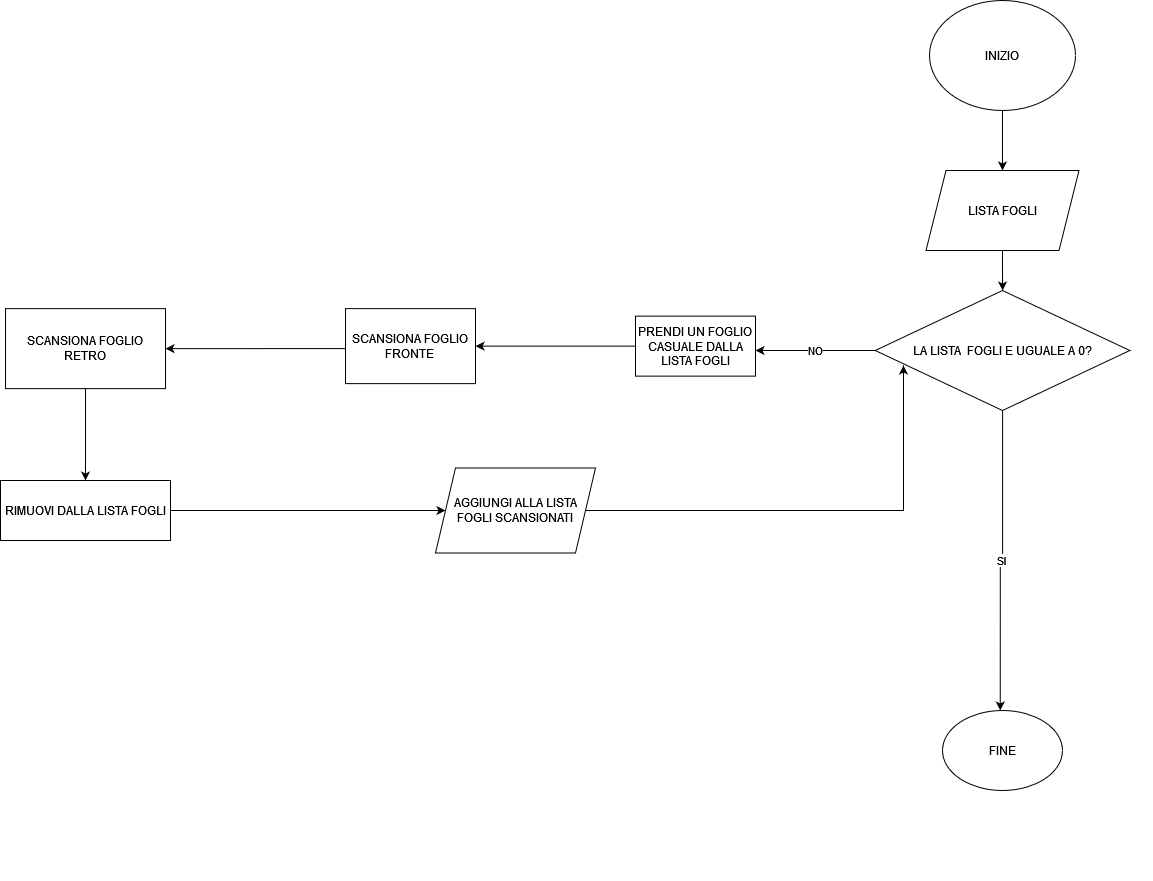

The diagram above was exported from draw.io. Its source (the exported page's mxGraphModel, read from the mxfile embedded in the PNG):
<mxGraphModel dx="2249" dy="752" grid="1" gridSize="10" guides="1" tooltips="1" connect="1" arrows="1" fold="1" page="1" pageScale="1" pageWidth="827" pageHeight="1169" math="0" shadow="0">
  <root>
    <mxCell id="0" />
    <mxCell id="1" parent="0" />
    <mxCell id="aFBXZ0Xs33-93sfc75eh-2" style="edgeStyle=orthogonalEdgeStyle;rounded=0;orthogonalLoop=1;jettySize=auto;html=1;" parent="1" source="aFBXZ0Xs33-93sfc75eh-1" edge="1">
      <mxGeometry relative="1" as="geometry">
        <mxPoint x="687" y="220" as="targetPoint" />
      </mxGeometry>
    </mxCell>
    <mxCell id="aFBXZ0Xs33-93sfc75eh-1" value="INIZIO" style="ellipse;whiteSpace=wrap;html=1;" parent="1" vertex="1">
      <mxGeometry x="614" y="50" width="146" height="110" as="geometry" />
    </mxCell>
    <mxCell id="aFBXZ0Xs33-93sfc75eh-7" value="SI" style="edgeStyle=orthogonalEdgeStyle;rounded=0;orthogonalLoop=1;jettySize=auto;html=1;entryX=0.5;entryY=0;entryDx=0;entryDy=0;" parent="1" source="aFBXZ0Xs33-93sfc75eh-6" edge="1">
      <mxGeometry relative="1" as="geometry">
        <mxPoint x="684.75" y="760" as="targetPoint" />
      </mxGeometry>
    </mxCell>
    <mxCell id="aFBXZ0Xs33-93sfc75eh-9" value="NO" style="edgeStyle=orthogonalEdgeStyle;rounded=0;orthogonalLoop=1;jettySize=auto;html=1;" parent="1" source="aFBXZ0Xs33-93sfc75eh-6" edge="1">
      <mxGeometry relative="1" as="geometry">
        <mxPoint x="440" y="400" as="targetPoint" />
        <Array as="points">
          <mxPoint x="490" y="400" />
          <mxPoint x="490" y="400" />
        </Array>
      </mxGeometry>
    </mxCell>
    <mxCell id="aFBXZ0Xs33-93sfc75eh-6" value="LA LISTA&amp;nbsp; FOGLI E UGUALE A 0?" style="rhombus;whiteSpace=wrap;html=1;" parent="1" vertex="1">
      <mxGeometry x="559.75" y="340" width="254.5" height="120" as="geometry" />
    </mxCell>
    <mxCell id="aFBXZ0Xs33-93sfc75eh-8" value="FINE" style="ellipse;whiteSpace=wrap;html=1;" parent="1" vertex="1">
      <mxGeometry x="627" y="760" width="120" height="80" as="geometry" />
    </mxCell>
    <mxCell id="aFBXZ0Xs33-93sfc75eh-11" style="edgeStyle=orthogonalEdgeStyle;rounded=0;orthogonalLoop=1;jettySize=auto;html=1;" parent="1" source="aFBXZ0Xs33-93sfc75eh-10" target="aFBXZ0Xs33-93sfc75eh-6" edge="1">
      <mxGeometry relative="1" as="geometry" />
    </mxCell>
    <mxCell id="aFBXZ0Xs33-93sfc75eh-10" value="&lt;div&gt;LISTA FOGLI&lt;/div&gt;" style="shape=parallelogram;perimeter=parallelogramPerimeter;whiteSpace=wrap;html=1;fixedSize=1;" parent="1" vertex="1">
      <mxGeometry x="610.5" y="220" width="153" height="80" as="geometry" />
    </mxCell>
    <mxCell id="aFBXZ0Xs33-93sfc75eh-44" style="edgeStyle=orthogonalEdgeStyle;rounded=0;orthogonalLoop=1;jettySize=auto;html=1;" parent="1" source="aFBXZ0Xs33-93sfc75eh-21" edge="1">
      <mxGeometry relative="1" as="geometry">
        <mxPoint x="-230" y="530" as="targetPoint" />
      </mxGeometry>
    </mxCell>
    <mxCell id="aFBXZ0Xs33-93sfc75eh-21" value="SCANSIONA FOGLIO RETRO" style="rounded=0;whiteSpace=wrap;html=1;" parent="1" vertex="1">
      <mxGeometry x="-310" y="358.13" width="160" height="80" as="geometry" />
    </mxCell>
    <mxCell id="aFBXZ0Xs33-93sfc75eh-25" style="edgeStyle=orthogonalEdgeStyle;rounded=0;orthogonalLoop=1;jettySize=auto;html=1;entryX=0.111;entryY=0.625;entryDx=0;entryDy=0;entryPerimeter=0;" parent="1" source="aFBXZ0Xs33-93sfc75eh-24" target="aFBXZ0Xs33-93sfc75eh-6" edge="1">
      <mxGeometry relative="1" as="geometry" />
    </mxCell>
    <mxCell id="aFBXZ0Xs33-93sfc75eh-24" value="AGGIUNGI ALLA LISTA FOGLI SCANSIONATI" style="shape=parallelogram;perimeter=parallelogramPerimeter;whiteSpace=wrap;html=1;fixedSize=1;" parent="1" vertex="1">
      <mxGeometry x="120" y="517.5" width="160" height="85" as="geometry" />
    </mxCell>
    <mxCell id="aFBXZ0Xs33-93sfc75eh-32" style="edgeStyle=orthogonalEdgeStyle;rounded=0;orthogonalLoop=1;jettySize=auto;html=1;entryX=1;entryY=0.5;entryDx=0;entryDy=0;" parent="1" source="aFBXZ0Xs33-93sfc75eh-19" target="aFBXZ0Xs33-93sfc75eh-21" edge="1">
      <mxGeometry relative="1" as="geometry">
        <Array as="points">
          <mxPoint x="-10" y="398" />
        </Array>
      </mxGeometry>
    </mxCell>
    <mxCell id="aFBXZ0Xs33-93sfc75eh-19" value="SCANSIONA FOGLIO&lt;br&gt;FRONTE" style="rounded=0;whiteSpace=wrap;html=1;" parent="1" vertex="1">
      <mxGeometry x="30" y="358.13" width="130" height="75" as="geometry" />
    </mxCell>
    <mxCell id="aFBXZ0Xs33-93sfc75eh-43" style="edgeStyle=orthogonalEdgeStyle;rounded=0;orthogonalLoop=1;jettySize=auto;html=1;entryX=1;entryY=0.5;entryDx=0;entryDy=0;" parent="1" source="aFBXZ0Xs33-93sfc75eh-42" target="aFBXZ0Xs33-93sfc75eh-19" edge="1">
      <mxGeometry relative="1" as="geometry">
        <mxPoint x="260" y="395.6300000000001" as="targetPoint" />
      </mxGeometry>
    </mxCell>
    <mxCell id="aFBXZ0Xs33-93sfc75eh-42" value="PRENDI UN FOGLIO CASUALE DALLA LISTA FOGLI" style="rounded=0;whiteSpace=wrap;html=1;" parent="1" vertex="1">
      <mxGeometry x="320" y="365.63" width="120" height="60" as="geometry" />
    </mxCell>
    <mxCell id="aFBXZ0Xs33-93sfc75eh-46" style="edgeStyle=orthogonalEdgeStyle;rounded=0;orthogonalLoop=1;jettySize=auto;html=1;" parent="1" source="aFBXZ0Xs33-93sfc75eh-45" edge="1">
      <mxGeometry relative="1" as="geometry">
        <mxPoint x="130" y="560" as="targetPoint" />
      </mxGeometry>
    </mxCell>
    <mxCell id="aFBXZ0Xs33-93sfc75eh-45" value="RIMUOVI DALLA LISTA FOGLI" style="rounded=0;whiteSpace=wrap;html=1;" parent="1" vertex="1">
      <mxGeometry x="-315" y="530" width="170" height="60" as="geometry" />
    </mxCell>
    <mxCell id="aFBXZ0Xs33-93sfc75eh-47" style="edgeStyle=orthogonalEdgeStyle;rounded=0;orthogonalLoop=1;jettySize=auto;html=1;" parent="1" source="aFBXZ0Xs33-93sfc75eh-48" edge="1">
      <mxGeometry relative="1" as="geometry">
        <mxPoint x="1892" y="310" as="targetPoint" />
      </mxGeometry>
    </mxCell>
    <mxCell id="aFBXZ0Xs33-93sfc75eh-48" value="INIZIO" style="ellipse;whiteSpace=wrap;html=1;" parent="1" vertex="1">
      <mxGeometry x="1819" y="140" width="146" height="110" as="geometry" />
    </mxCell>
    <mxCell id="aFBXZ0Xs33-93sfc75eh-49" value="SI" style="edgeStyle=orthogonalEdgeStyle;rounded=0;orthogonalLoop=1;jettySize=auto;html=1;entryX=0.5;entryY=0;entryDx=0;entryDy=0;" parent="1" source="aFBXZ0Xs33-93sfc75eh-51" edge="1">
      <mxGeometry relative="1" as="geometry">
        <mxPoint x="1889.75" y="850" as="targetPoint" />
      </mxGeometry>
    </mxCell>
    <mxCell id="aFBXZ0Xs33-93sfc75eh-50" value="NO" style="edgeStyle=orthogonalEdgeStyle;rounded=0;orthogonalLoop=1;jettySize=auto;html=1;" parent="1" source="aFBXZ0Xs33-93sfc75eh-51" edge="1">
      <mxGeometry relative="1" as="geometry">
        <mxPoint x="1645" y="490" as="targetPoint" />
        <Array as="points">
          <mxPoint x="1695" y="490" />
          <mxPoint x="1695" y="490" />
        </Array>
      </mxGeometry>
    </mxCell>
    <mxCell id="aFBXZ0Xs33-93sfc75eh-51" value="LA LISTA&amp;nbsp; FOGLI E UGUALE A 0?" style="rhombus;whiteSpace=wrap;html=1;" parent="1" vertex="1">
      <mxGeometry x="1764.75" y="430" width="254.5" height="120" as="geometry" />
    </mxCell>
    <mxCell id="aFBXZ0Xs33-93sfc75eh-52" value="FINE" style="ellipse;whiteSpace=wrap;html=1;" parent="1" vertex="1">
      <mxGeometry x="1832" y="850" width="120" height="80" as="geometry" />
    </mxCell>
    <mxCell id="aFBXZ0Xs33-93sfc75eh-53" style="edgeStyle=orthogonalEdgeStyle;rounded=0;orthogonalLoop=1;jettySize=auto;html=1;" parent="1" source="aFBXZ0Xs33-93sfc75eh-54" target="aFBXZ0Xs33-93sfc75eh-51" edge="1">
      <mxGeometry relative="1" as="geometry" />
    </mxCell>
    <mxCell id="aFBXZ0Xs33-93sfc75eh-54" value="&lt;div&gt;LISTA FOGLI&lt;/div&gt;" style="shape=parallelogram;perimeter=parallelogramPerimeter;whiteSpace=wrap;html=1;fixedSize=1;" parent="1" vertex="1">
      <mxGeometry x="1815.5" y="310" width="153" height="80" as="geometry" />
    </mxCell>
    <mxCell id="aFBXZ0Xs33-93sfc75eh-55" style="edgeStyle=orthogonalEdgeStyle;rounded=0;orthogonalLoop=1;jettySize=auto;html=1;" parent="1" source="aFBXZ0Xs33-93sfc75eh-56" edge="1">
      <mxGeometry relative="1" as="geometry">
        <mxPoint x="975" y="620" as="targetPoint" />
      </mxGeometry>
    </mxCell>
    <mxCell id="aFBXZ0Xs33-93sfc75eh-56" value="SCANSIONA FOGLIO RETRO" style="rounded=0;whiteSpace=wrap;html=1;" parent="1" vertex="1">
      <mxGeometry x="895" y="448.13" width="160" height="80" as="geometry" />
    </mxCell>
    <mxCell id="aFBXZ0Xs33-93sfc75eh-57" style="edgeStyle=orthogonalEdgeStyle;rounded=0;orthogonalLoop=1;jettySize=auto;html=1;entryX=0.111;entryY=0.625;entryDx=0;entryDy=0;entryPerimeter=0;" parent="1" source="aFBXZ0Xs33-93sfc75eh-58" target="aFBXZ0Xs33-93sfc75eh-51" edge="1">
      <mxGeometry relative="1" as="geometry" />
    </mxCell>
    <mxCell id="aFBXZ0Xs33-93sfc75eh-58" value="AGGIUNGI ALLA LISTA FOGLI SCANSIONATI" style="shape=parallelogram;perimeter=parallelogramPerimeter;whiteSpace=wrap;html=1;fixedSize=1;" parent="1" vertex="1">
      <mxGeometry x="1325" y="607.5" width="160" height="85" as="geometry" />
    </mxCell>
    <mxCell id="aFBXZ0Xs33-93sfc75eh-59" style="edgeStyle=orthogonalEdgeStyle;rounded=0;orthogonalLoop=1;jettySize=auto;html=1;entryX=1;entryY=0.5;entryDx=0;entryDy=0;" parent="1" source="aFBXZ0Xs33-93sfc75eh-60" target="aFBXZ0Xs33-93sfc75eh-56" edge="1">
      <mxGeometry relative="1" as="geometry">
        <Array as="points">
          <mxPoint x="1195" y="488" />
        </Array>
      </mxGeometry>
    </mxCell>
    <mxCell id="aFBXZ0Xs33-93sfc75eh-60" value="SCANSIONA FOGLIO&lt;br&gt;FRONTE" style="rounded=0;whiteSpace=wrap;html=1;" parent="1" vertex="1">
      <mxGeometry x="1235" y="448.13" width="130" height="75" as="geometry" />
    </mxCell>
    <mxCell id="aFBXZ0Xs33-93sfc75eh-61" style="edgeStyle=orthogonalEdgeStyle;rounded=0;orthogonalLoop=1;jettySize=auto;html=1;entryX=1;entryY=0.5;entryDx=0;entryDy=0;" parent="1" source="aFBXZ0Xs33-93sfc75eh-62" target="aFBXZ0Xs33-93sfc75eh-60" edge="1">
      <mxGeometry relative="1" as="geometry">
        <mxPoint x="1465" y="485.6300000000001" as="targetPoint" />
      </mxGeometry>
    </mxCell>
    <mxCell id="aFBXZ0Xs33-93sfc75eh-62" value="PRENDI UN FOGLIO CASUALE" style="rounded=0;whiteSpace=wrap;html=1;" parent="1" vertex="1">
      <mxGeometry x="1525" y="455.63" width="120" height="60" as="geometry" />
    </mxCell>
    <mxCell id="aFBXZ0Xs33-93sfc75eh-63" style="edgeStyle=orthogonalEdgeStyle;rounded=0;orthogonalLoop=1;jettySize=auto;html=1;" parent="1" source="aFBXZ0Xs33-93sfc75eh-64" edge="1">
      <mxGeometry relative="1" as="geometry">
        <mxPoint x="1335" y="650" as="targetPoint" />
      </mxGeometry>
    </mxCell>
    <mxCell id="aFBXZ0Xs33-93sfc75eh-64" value="RIMUOVI DALLA LISTA FOGLI" style="rounded=0;whiteSpace=wrap;html=1;" parent="1" vertex="1">
      <mxGeometry x="890" y="620" width="170" height="60" as="geometry" />
    </mxCell>
  </root>
</mxGraphModel>